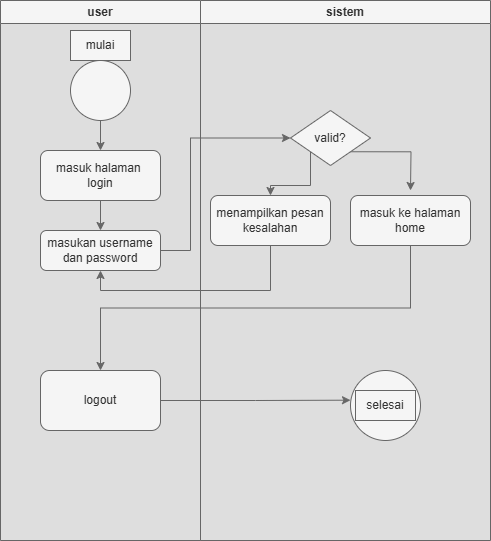

The diagram above was exported from draw.io. Its source (the exported page's mxGraphModel, read from the mxfile embedded in the PNG):
<mxGraphModel dx="774" dy="501" grid="1" gridSize="10" guides="1" tooltips="1" connect="1" arrows="1" fold="1" page="1" pageScale="1" pageWidth="850" pageHeight="1100" math="0" shadow="0">
  <root>
    <mxCell id="0" />
    <mxCell id="1" parent="0" />
    <mxCell id="5Yle-0ksSXDbd68NdZJX-1" value="user" style="swimlane;whiteSpace=wrap;html=1;fillColor=#f5f5f5;fontColor=#333333;strokeColor=#666666;" parent="1" vertex="1">
      <mxGeometry x="250" y="100" width="200" height="540" as="geometry" />
    </mxCell>
    <mxCell id="5Yle-0ksSXDbd68NdZJX-2" style="edgeStyle=orthogonalEdgeStyle;rounded=0;orthogonalLoop=1;jettySize=auto;html=1;entryX=0.5;entryY=0;entryDx=0;entryDy=0;fillColor=#f5f5f5;strokeColor=#666666;" parent="5Yle-0ksSXDbd68NdZJX-1" source="5Yle-0ksSXDbd68NdZJX-3" target="5Yle-0ksSXDbd68NdZJX-6" edge="1">
      <mxGeometry relative="1" as="geometry" />
    </mxCell>
    <mxCell id="5Yle-0ksSXDbd68NdZJX-3" value="" style="ellipse;whiteSpace=wrap;html=1;aspect=fixed;fillColor=#f5f5f5;fontColor=#333333;strokeColor=#666666;" parent="5Yle-0ksSXDbd68NdZJX-1" vertex="1">
      <mxGeometry x="70" y="60" width="60" height="60" as="geometry" />
    </mxCell>
    <mxCell id="5Yle-0ksSXDbd68NdZJX-4" value="mulai" style="text;html=1;align=center;verticalAlign=middle;whiteSpace=wrap;rounded=0;fillColor=#f5f5f5;fontColor=#333333;strokeColor=#666666;" parent="5Yle-0ksSXDbd68NdZJX-1" vertex="1">
      <mxGeometry x="70" y="30" width="60" height="30" as="geometry" />
    </mxCell>
    <mxCell id="5Yle-0ksSXDbd68NdZJX-5" style="edgeStyle=orthogonalEdgeStyle;rounded=0;orthogonalLoop=1;jettySize=auto;html=1;fillColor=#f5f5f5;strokeColor=#666666;" parent="5Yle-0ksSXDbd68NdZJX-1" source="5Yle-0ksSXDbd68NdZJX-6" target="5Yle-0ksSXDbd68NdZJX-7" edge="1">
      <mxGeometry relative="1" as="geometry" />
    </mxCell>
    <mxCell id="5Yle-0ksSXDbd68NdZJX-6" value="masuk halaman&amp;nbsp;&lt;div&gt;login&lt;/div&gt;" style="rounded=1;whiteSpace=wrap;html=1;fillColor=#f5f5f5;fontColor=#333333;strokeColor=#666666;" parent="5Yle-0ksSXDbd68NdZJX-1" vertex="1">
      <mxGeometry x="40" y="150" width="120" height="50" as="geometry" />
    </mxCell>
    <mxCell id="5Yle-0ksSXDbd68NdZJX-7" value="masukan username dan password" style="rounded=1;whiteSpace=wrap;html=1;fillColor=#f5f5f5;fontColor=#333333;strokeColor=#666666;" parent="5Yle-0ksSXDbd68NdZJX-1" vertex="1">
      <mxGeometry x="40" y="230" width="120" height="40" as="geometry" />
    </mxCell>
    <mxCell id="5Yle-0ksSXDbd68NdZJX-21" value="logout" style="rounded=1;whiteSpace=wrap;html=1;fillColor=#f5f5f5;fontColor=#333333;strokeColor=#666666;" parent="5Yle-0ksSXDbd68NdZJX-1" vertex="1">
      <mxGeometry x="40" y="370" width="120" height="60" as="geometry" />
    </mxCell>
    <mxCell id="5Yle-0ksSXDbd68NdZJX-8" value="sistem" style="swimlane;whiteSpace=wrap;html=1;fillColor=#f5f5f5;fontColor=#333333;strokeColor=#666666;" parent="1" vertex="1">
      <mxGeometry x="450" y="100" width="290" height="540" as="geometry" />
    </mxCell>
    <mxCell id="5Yle-0ksSXDbd68NdZJX-9" style="edgeStyle=orthogonalEdgeStyle;rounded=0;orthogonalLoop=1;jettySize=auto;html=1;exitX=0;exitY=1;exitDx=0;exitDy=0;entryX=0.5;entryY=0;entryDx=0;entryDy=0;fillColor=#f5f5f5;strokeColor=#666666;" parent="5Yle-0ksSXDbd68NdZJX-8" source="5Yle-0ksSXDbd68NdZJX-11" target="5Yle-0ksSXDbd68NdZJX-12" edge="1">
      <mxGeometry relative="1" as="geometry" />
    </mxCell>
    <mxCell id="5Yle-0ksSXDbd68NdZJX-10" style="edgeStyle=orthogonalEdgeStyle;rounded=0;orthogonalLoop=1;jettySize=auto;html=1;exitX=1;exitY=1;exitDx=0;exitDy=0;fillColor=#f5f5f5;strokeColor=#666666;" parent="5Yle-0ksSXDbd68NdZJX-8" source="5Yle-0ksSXDbd68NdZJX-11" edge="1">
      <mxGeometry relative="1" as="geometry">
        <mxPoint x="210" y="190" as="targetPoint" />
      </mxGeometry>
    </mxCell>
    <mxCell id="5Yle-0ksSXDbd68NdZJX-11" value="valid?" style="rhombus;whiteSpace=wrap;html=1;fillColor=#f5f5f5;fontColor=#333333;strokeColor=#666666;" parent="5Yle-0ksSXDbd68NdZJX-8" vertex="1">
      <mxGeometry x="90" y="110" width="80" height="55" as="geometry" />
    </mxCell>
    <mxCell id="5Yle-0ksSXDbd68NdZJX-12" value="menampilkan pesan kesalahan" style="rounded=1;whiteSpace=wrap;html=1;fillColor=#f5f5f5;fontColor=#333333;strokeColor=#666666;" parent="5Yle-0ksSXDbd68NdZJX-8" vertex="1">
      <mxGeometry x="10" y="195" width="120" height="50" as="geometry" />
    </mxCell>
    <mxCell id="5Yle-0ksSXDbd68NdZJX-14" value="masuk ke halaman home" style="rounded=1;whiteSpace=wrap;html=1;fillColor=#f5f5f5;fontColor=#333333;strokeColor=#666666;" parent="5Yle-0ksSXDbd68NdZJX-8" vertex="1">
      <mxGeometry x="150" y="195" width="120" height="50" as="geometry" />
    </mxCell>
    <mxCell id="5Yle-0ksSXDbd68NdZJX-15" value="" style="ellipse;whiteSpace=wrap;html=1;aspect=fixed;fillColor=#f5f5f5;fontColor=#333333;strokeColor=#666666;" parent="5Yle-0ksSXDbd68NdZJX-8" vertex="1">
      <mxGeometry x="150" y="370" width="70" height="70" as="geometry" />
    </mxCell>
    <mxCell id="5Yle-0ksSXDbd68NdZJX-16" value="selesai" style="text;html=1;align=center;verticalAlign=middle;whiteSpace=wrap;rounded=0;fillColor=#f5f5f5;fontColor=#333333;strokeColor=#666666;" parent="5Yle-0ksSXDbd68NdZJX-8" vertex="1">
      <mxGeometry x="155" y="390" width="60" height="30" as="geometry" />
    </mxCell>
    <mxCell id="5Yle-0ksSXDbd68NdZJX-17" style="edgeStyle=orthogonalEdgeStyle;rounded=0;orthogonalLoop=1;jettySize=auto;html=1;entryX=0;entryY=0.5;entryDx=0;entryDy=0;fillColor=#f5f5f5;strokeColor=#666666;" parent="1" source="5Yle-0ksSXDbd68NdZJX-7" target="5Yle-0ksSXDbd68NdZJX-11" edge="1">
      <mxGeometry relative="1" as="geometry">
        <Array as="points">
          <mxPoint x="440" y="350" />
          <mxPoint x="440" y="238" />
        </Array>
      </mxGeometry>
    </mxCell>
    <mxCell id="5Yle-0ksSXDbd68NdZJX-18" style="edgeStyle=orthogonalEdgeStyle;rounded=0;orthogonalLoop=1;jettySize=auto;html=1;exitX=0.5;exitY=1;exitDx=0;exitDy=0;entryX=0.5;entryY=1;entryDx=0;entryDy=0;fillColor=#f5f5f5;strokeColor=#666666;" parent="1" source="5Yle-0ksSXDbd68NdZJX-12" target="5Yle-0ksSXDbd68NdZJX-7" edge="1">
      <mxGeometry relative="1" as="geometry" />
    </mxCell>
    <mxCell id="5Yle-0ksSXDbd68NdZJX-22" style="edgeStyle=orthogonalEdgeStyle;rounded=0;orthogonalLoop=1;jettySize=auto;html=1;exitX=0.5;exitY=1;exitDx=0;exitDy=0;fillColor=#f5f5f5;strokeColor=#666666;" parent="1" source="5Yle-0ksSXDbd68NdZJX-14" target="5Yle-0ksSXDbd68NdZJX-21" edge="1">
      <mxGeometry relative="1" as="geometry" />
    </mxCell>
    <mxCell id="5Yle-0ksSXDbd68NdZJX-23" style="edgeStyle=orthogonalEdgeStyle;rounded=0;orthogonalLoop=1;jettySize=auto;html=1;exitX=1;exitY=0.5;exitDx=0;exitDy=0;entryX=0;entryY=0.424;entryDx=0;entryDy=0;entryPerimeter=0;fillColor=#f5f5f5;strokeColor=#666666;" parent="1" source="5Yle-0ksSXDbd68NdZJX-21" target="5Yle-0ksSXDbd68NdZJX-15" edge="1">
      <mxGeometry relative="1" as="geometry" />
    </mxCell>
  </root>
</mxGraphModel>